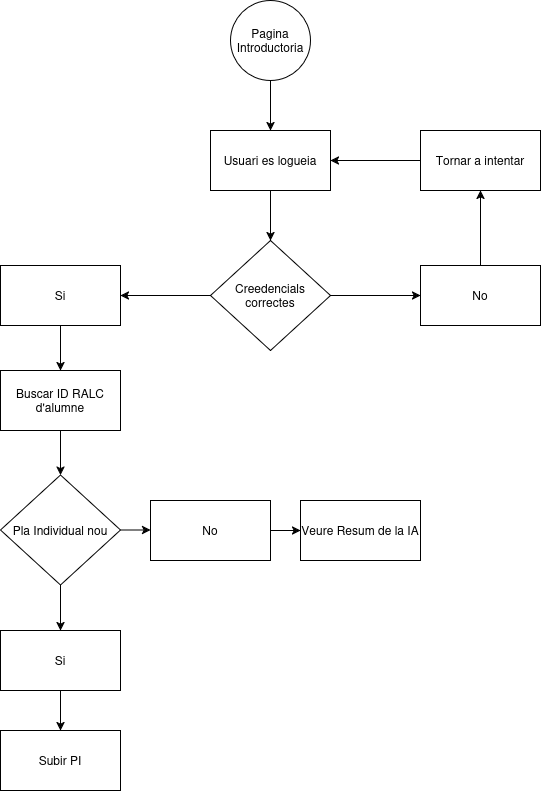

The diagram above was exported from draw.io. Its source (the exported page's mxGraphModel, read from the mxfile embedded in the PNG):
<mxGraphModel dx="1305" dy="795" grid="1" gridSize="10" guides="1" tooltips="1" connect="1" arrows="1" fold="1" page="1" pageScale="1" pageWidth="827" pageHeight="1169" math="0" shadow="0">
  <root>
    <mxCell id="0" />
    <mxCell id="1" parent="0" />
    <mxCell id="A4gRaRQKCnSrN3gI2426-3" edge="1" parent="1" source="A4gRaRQKCnSrN3gI2426-1" style="edgeStyle=orthogonalEdgeStyle;rounded=0;orthogonalLoop=1;jettySize=auto;html=1;exitX=0.5;exitY=1;exitDx=0;exitDy=0;entryX=0.5;entryY=0;entryDx=0;entryDy=0;" target="A4gRaRQKCnSrN3gI2426-2">
      <mxGeometry relative="1" as="geometry" />
    </mxCell>
    <mxCell id="A4gRaRQKCnSrN3gI2426-1" parent="1" style="ellipse;whiteSpace=wrap;html=1;aspect=fixed;" value="Pagina&lt;div&gt;Introductoria&lt;/div&gt;" vertex="1">
      <mxGeometry height="80" width="80" x="360" as="geometry" />
    </mxCell>
    <mxCell id="A4gRaRQKCnSrN3gI2426-9" edge="1" parent="1" source="A4gRaRQKCnSrN3gI2426-2" style="edgeStyle=orthogonalEdgeStyle;rounded=0;orthogonalLoop=1;jettySize=auto;html=1;exitX=0.5;exitY=1;exitDx=0;exitDy=0;entryX=0.5;entryY=0;entryDx=0;entryDy=0;" target="A4gRaRQKCnSrN3gI2426-8">
      <mxGeometry relative="1" as="geometry" />
    </mxCell>
    <mxCell id="A4gRaRQKCnSrN3gI2426-2" parent="1" style="rounded=0;whiteSpace=wrap;html=1;" value="Usuari es logueia" vertex="1">
      <mxGeometry height="60" width="120" x="340" y="130" as="geometry" />
    </mxCell>
    <mxCell id="A4gRaRQKCnSrN3gI2426-12" edge="1" parent="1" source="A4gRaRQKCnSrN3gI2426-8" style="edgeStyle=orthogonalEdgeStyle;rounded=0;orthogonalLoop=1;jettySize=auto;html=1;exitX=0;exitY=0.5;exitDx=0;exitDy=0;entryX=1;entryY=0.5;entryDx=0;entryDy=0;" target="A4gRaRQKCnSrN3gI2426-10">
      <mxGeometry relative="1" as="geometry" />
    </mxCell>
    <mxCell id="A4gRaRQKCnSrN3gI2426-13" edge="1" parent="1" source="A4gRaRQKCnSrN3gI2426-8" style="edgeStyle=orthogonalEdgeStyle;rounded=0;orthogonalLoop=1;jettySize=auto;html=1;exitX=1;exitY=0.5;exitDx=0;exitDy=0;entryX=0;entryY=0.5;entryDx=0;entryDy=0;" target="A4gRaRQKCnSrN3gI2426-11">
      <mxGeometry relative="1" as="geometry" />
    </mxCell>
    <mxCell id="A4gRaRQKCnSrN3gI2426-8" parent="1" style="rhombus;whiteSpace=wrap;html=1;" value="Creedencials&lt;div&gt;correctes&lt;/div&gt;" vertex="1">
      <mxGeometry height="110" width="120" x="340" y="240" as="geometry" />
    </mxCell>
    <mxCell id="A4gRaRQKCnSrN3gI2426-20" edge="1" parent="1" source="A4gRaRQKCnSrN3gI2426-10" style="edgeStyle=orthogonalEdgeStyle;rounded=0;orthogonalLoop=1;jettySize=auto;html=1;exitX=0.5;exitY=1;exitDx=0;exitDy=0;entryX=0.5;entryY=0;entryDx=0;entryDy=0;" target="A4gRaRQKCnSrN3gI2426-18">
      <mxGeometry relative="1" as="geometry" />
    </mxCell>
    <mxCell id="A4gRaRQKCnSrN3gI2426-10" parent="1" style="rounded=0;whiteSpace=wrap;html=1;" value="Si" vertex="1">
      <mxGeometry height="60" width="120" x="130" y="265" as="geometry" />
    </mxCell>
    <mxCell id="A4gRaRQKCnSrN3gI2426-16" edge="1" parent="1" source="A4gRaRQKCnSrN3gI2426-11" style="edgeStyle=orthogonalEdgeStyle;rounded=0;orthogonalLoop=1;jettySize=auto;html=1;exitX=0.5;exitY=0;exitDx=0;exitDy=0;entryX=0.5;entryY=1;entryDx=0;entryDy=0;" target="A4gRaRQKCnSrN3gI2426-15">
      <mxGeometry relative="1" as="geometry" />
    </mxCell>
    <mxCell id="A4gRaRQKCnSrN3gI2426-11" parent="1" style="rounded=0;whiteSpace=wrap;html=1;" value="No" vertex="1">
      <mxGeometry height="60" width="120" x="550" y="265" as="geometry" />
    </mxCell>
    <mxCell id="A4gRaRQKCnSrN3gI2426-17" edge="1" parent="1" source="A4gRaRQKCnSrN3gI2426-15" style="edgeStyle=orthogonalEdgeStyle;rounded=0;orthogonalLoop=1;jettySize=auto;html=1;exitX=0;exitY=0.5;exitDx=0;exitDy=0;entryX=1;entryY=0.5;entryDx=0;entryDy=0;" target="A4gRaRQKCnSrN3gI2426-2">
      <mxGeometry relative="1" as="geometry" />
    </mxCell>
    <mxCell id="A4gRaRQKCnSrN3gI2426-15" parent="1" style="rounded=0;whiteSpace=wrap;html=1;" value="Tornar a intentar" vertex="1">
      <mxGeometry height="60" width="120" x="550" y="130" as="geometry" />
    </mxCell>
    <mxCell id="A4gRaRQKCnSrN3gI2426-25" edge="1" parent="1" source="A4gRaRQKCnSrN3gI2426-18" style="edgeStyle=orthogonalEdgeStyle;rounded=0;orthogonalLoop=1;jettySize=auto;html=1;exitX=0.5;exitY=1;exitDx=0;exitDy=0;entryX=0.5;entryY=0;entryDx=0;entryDy=0;" target="A4gRaRQKCnSrN3gI2426-24">
      <mxGeometry relative="1" as="geometry" />
    </mxCell>
    <mxCell id="A4gRaRQKCnSrN3gI2426-18" parent="1" style="rounded=0;whiteSpace=wrap;html=1;" value="Buscar ID RALC&lt;div&gt;d'alumne&lt;/div&gt;" vertex="1">
      <mxGeometry height="60" width="120" x="130" y="370" as="geometry" />
    </mxCell>
    <mxCell id="A4gRaRQKCnSrN3gI2426-21" parent="1" style="rounded=0;whiteSpace=wrap;html=1;" value="Subir PI" vertex="1">
      <mxGeometry height="60" width="120" x="130" y="730" as="geometry" />
    </mxCell>
    <mxCell id="A4gRaRQKCnSrN3gI2426-28" edge="1" parent="1" source="A4gRaRQKCnSrN3gI2426-24" style="edgeStyle=orthogonalEdgeStyle;rounded=0;orthogonalLoop=1;jettySize=auto;html=1;exitX=0.5;exitY=1;exitDx=0;exitDy=0;entryX=0.5;entryY=0;entryDx=0;entryDy=0;" target="A4gRaRQKCnSrN3gI2426-27">
      <mxGeometry relative="1" as="geometry" />
    </mxCell>
    <mxCell id="A4gRaRQKCnSrN3gI2426-31" edge="1" parent="1" source="A4gRaRQKCnSrN3gI2426-24" style="edgeStyle=orthogonalEdgeStyle;rounded=0;orthogonalLoop=1;jettySize=auto;html=1;exitX=1;exitY=0.5;exitDx=0;exitDy=0;entryX=0;entryY=0.5;entryDx=0;entryDy=0;" target="A4gRaRQKCnSrN3gI2426-29">
      <mxGeometry relative="1" as="geometry" />
    </mxCell>
    <mxCell id="A4gRaRQKCnSrN3gI2426-24" parent="1" style="rhombus;whiteSpace=wrap;html=1;" value="Pla Individual nou" vertex="1">
      <mxGeometry height="110" width="120" x="130" y="474.5" as="geometry" />
    </mxCell>
    <mxCell id="A4gRaRQKCnSrN3gI2426-32" edge="1" parent="1" source="A4gRaRQKCnSrN3gI2426-27" style="edgeStyle=orthogonalEdgeStyle;rounded=0;orthogonalLoop=1;jettySize=auto;html=1;exitX=0.5;exitY=1;exitDx=0;exitDy=0;entryX=0.5;entryY=0;entryDx=0;entryDy=0;" target="A4gRaRQKCnSrN3gI2426-21">
      <mxGeometry relative="1" as="geometry" />
    </mxCell>
    <mxCell id="A4gRaRQKCnSrN3gI2426-27" parent="1" style="rounded=0;whiteSpace=wrap;html=1;" value="Si" vertex="1">
      <mxGeometry height="60" width="120" x="130" y="630" as="geometry" />
    </mxCell>
    <mxCell id="A4gRaRQKCnSrN3gI2426-34" edge="1" parent="1" source="A4gRaRQKCnSrN3gI2426-29" style="edgeStyle=orthogonalEdgeStyle;rounded=0;orthogonalLoop=1;jettySize=auto;html=1;exitX=1;exitY=0.5;exitDx=0;exitDy=0;entryX=0;entryY=0.5;entryDx=0;entryDy=0;" target="A4gRaRQKCnSrN3gI2426-33">
      <mxGeometry relative="1" as="geometry" />
    </mxCell>
    <mxCell id="A4gRaRQKCnSrN3gI2426-29" parent="1" style="rounded=0;whiteSpace=wrap;html=1;" value="No" vertex="1">
      <mxGeometry height="60" width="120" x="280" y="500" as="geometry" />
    </mxCell>
    <mxCell id="A4gRaRQKCnSrN3gI2426-33" parent="1" style="rounded=0;whiteSpace=wrap;html=1;" value="Veure Resum de la IA" vertex="1">
      <mxGeometry height="60" width="120" x="430" y="500" as="geometry" />
    </mxCell>
  </root>
</mxGraphModel>